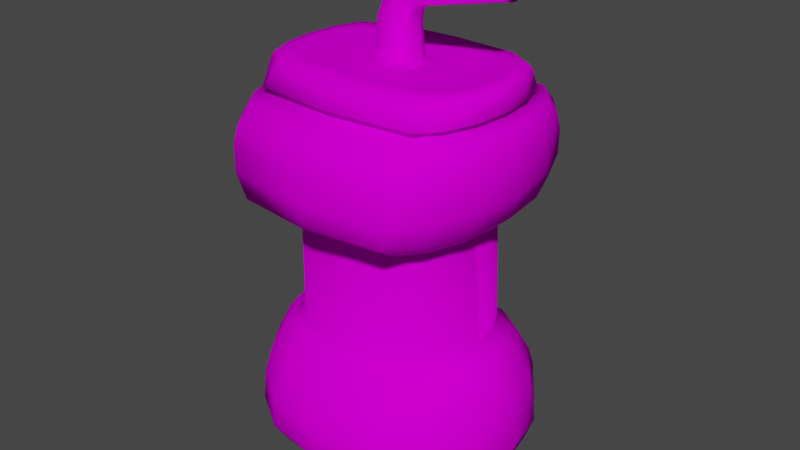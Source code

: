 # Source: Kelp.blend  (saved by Blender 2.90.8; exported with 4.5.12 LTS)
import bpy
from mathutils import Matrix  # noqa: F401  (used for matrix-valued properties, if any)

bpy.ops.wm.read_factory_settings(use_empty=True)
scene = bpy.context.scene
scene.name = 'Scene'

# ---- collections
col_collection = bpy.data.collections.new('Collection'); scene.collection.children.link(col_collection)

# ---- images (referenced by path relative to the original .blend; pixels are not part of the script)
import os
ASSET_DIR = os.environ.get("B2B_ASSET_DIR", "")  # directory of the original .blend (textures are referenced by path, not embedded)
HERE = os.path.dirname(os.path.abspath(__file__))  # packed textures are extracted next to this script under _unpacked/

def load_image(name, relpath, width, height, colorspace="sRGB"):
    """Load a texture the original file referenced (path relative to the .blend, or extracted next to this script)."""
    p = next((c for c in (os.path.join(HERE, relpath), os.path.join(ASSET_DIR, relpath)) if relpath and os.path.exists(c)), "")
    if p:
        img = bpy.data.images.load(p, check_existing=True)
        img.name = name
    else:  # same state as the original file: an image datablock whose file is absent (Cycles renders it pink)
        img = bpy.data.images.new(name, width, height)
        img.source = "FILE"
        img.filepath = "//" + (relpath or name)
    img.colorspace_settings.name = colorspace
    return img
img_knipsel_png_001 = load_image('Knipsel.PNG.001', 'Knipsel.PNG', 1024, 1024, 'sRGB')
img_stain_jpg = load_image('stain.jpg', 'stain.jpg', 1024, 1024, 'sRGB')
img_normal_png = load_image('normal.png', 'normal.png', 1024, 1024, 'sRGB')

# ---- materials (node trees are filled in below, after node groups)
mat_kelpshake = bpy.data.materials.new('Kelpshake')
mat_kelpshake.use_transparent_shadow = False

# ---- material node trees
mat_kelpshake.use_nodes = True; mat_kelpshake.node_tree.nodes.clear()
_N = mat_kelpshake.node_tree.nodes; _L = mat_kelpshake.node_tree.links
n0 = _N.new('ShaderNodeBsdfPrincipled'); n0.name = 'Principled BSDF'; n0.location = (171, 300)
n0.distribution = 'GGX'
n0.subsurface_method = 'BURLEY'
n0.inputs[2].default_value = 0.3073
n0.inputs[3].default_value = 1.45
n0.inputs[13].default_value = 0.0
n0.inputs[27].default_value = (0.0, 0.0, 0.0, 1.0)
n0.inputs[28].default_value = 1.0
n1 = _N.new('ShaderNodeOutputMaterial'); n1.name = 'Material Output'; n1.location = (461, 300)
n2 = _N.new('ShaderNodeTexImage'); n2.name = 'Image Texture'; n2.location = (-280, 275)
n2.image = img_knipsel_png_001
n3 = _N.new('ShaderNodeNormalMap'); n3.name = 'Normal Map'; n3.location = (-279, -68)
n3.inputs[0].default_value = 0.1
n4 = _N.new('ShaderNodeTexImage'); n4.name = 'Image Texture.001'; n4.location = (-702, -119)
n4.image = img_stain_jpg
n5 = _N.new('ShaderNodeBump'); n5.name = 'Bump'; n5.location = (-49, 42)
n5.inputs[0].default_value = 0.1933
n5.inputs[1].default_value = 0.4
n5.inputs[2].default_value = 1.0
n6 = _N.new('ShaderNodeTexImage'); n6.name = 'Image Texture.002'; n6.location = (-562, 118)
n6.image = img_normal_png
_L.new(n0.outputs[0], n1.inputs[0])
_L.new(n2.outputs[0], n0.inputs[0])
_L.new(n4.outputs[0], n3.inputs[1])
_L.new(n3.outputs[0], n5.inputs[4])
_L.new(n5.outputs[0], n0.inputs[5])
_L.new(n6.outputs[0], n5.inputs[3])
n1.is_active_output = True

# ---- world
world_world = bpy.data.worlds.new('World'); scene.world = world_world
world_world.use_nodes = True; world_world.node_tree.nodes.clear()
_N = world_world.node_tree.nodes; _L = world_world.node_tree.links
n0 = _N.new('ShaderNodeOutputWorld'); n0.name = 'World Output'; n0.location = (300, 300)
n1 = _N.new('ShaderNodeBackground'); n1.name = 'Background'; n1.location = (10, 300)
n1.inputs[0].default_value = (0.05088, 0.05088, 0.05088, 1.0)
_L.new(n1.outputs[0], n0.inputs[0])
n0.is_active_output = True
world_world.color = (0.05088, 0.05088, 0.05088)
world_world.use_sun_shadow = False
world_world.sun_shadow_jitter_overblur = 0.0

# ---- meshes
me_circle_003 = bpy.data.meshes.new('Circle.003')
me_circle_003.from_pydata([(5.193, 0.5786, 0.6729), (5.308, 2.049e-08, 0.6729), (5.193, -0.5786, 0.6729), (4.865, -1.069, 0.6729), (4.374, -1.397, 0.6729), (4.143, -0.7049, 0.01737), (4.391, -0.5395, 0.01737), (4.556, -0.292, 0.01737), (4.614, 1.232e-08, 0.01737), (4.556, 0.292, 0.01737), (4.391, 0.5395, 0.01737), (4.143, 0.7049, 0.01737), (4.335, -1.046, 0.1957), (4.703, -0.8006, 0.1957), (4.948, -0.4333, 0.1957), (5.034, 1.133e-08, 0.1957), (4.948, 0.4333, 0.1957), (4.703, 0.8006, 0.1957), (4.335, 1.046, 0.1957), (4.336, -1.397, 1.03), (4.827, -1.069, 1.03), (5.155, -0.5785, 1.03), (5.27, -3.046e-08, 1.03), (5.155, 0.5785, 1.03), (4.374, 1.397, 0.6729), (4.865, 1.069, 0.6729), (4.4, -1.216, 0.4098), (4.827, -0.9307, 0.4098), (5.113, -0.5037, 0.4098), (5.213, 1.393e-08, 0.4098), (5.113, 0.5037, 0.4098), (4.827, 0.9307, 0.4098), (4.4, 1.216, 0.4098), (4.336, 1.397, 1.03), (4.827, 1.069, 1.03), (4.347, -1.285, 1.278), (4.81, -0.9838, 1.278), (5.12, -0.5324, 1.278), (5.229, -6.07e-08, 1.278), (5.12, 0.5324, 1.278), (4.347, 1.285, 1.278), (4.81, 0.9838, 1.278), (4.348, -1.088, 1.571), (4.742, -0.8323, 1.571), (5.005, -0.4505, 1.571), (5.098, -5.521e-08, 1.571), (5.005, 0.4505, 1.571), (4.348, 1.088, 1.571), (4.742, 0.8323, 1.571), (4.373, -0.9036, 1.702), (4.705, -0.6916, 1.702), (4.926, -0.3743, 1.702), (5.004, -5.497e-08, 1.702), (4.926, 0.3743, 1.702), (4.373, 0.9036, 1.702), (4.705, 0.6916, 1.702), (4.216, -0.3104, -0.04127), (4.305, -0.2375, -0.04127), (4.365, -0.1286, -0.04127), (4.385, 1.27e-08, -0.04127), (4.365, 0.1286, -0.04127), (4.305, 0.2375, -0.04127), (4.216, 0.3104, -0.04127), (4.19, -0.05302, -0.08957), (4.253, 0.02342, -0.08957), (4.261, 0.07747, -0.08957), (4.253, 0.1315, -0.08957), (4.228, 0.1773, -0.08957), (4.745, -0.322, 1.85), (4.792, -6.691e-08, 1.85), (4.411, 0.7774, 1.85), (4.611, 0.595, 1.85), (4.411, -0.7774, 3.149), (4.558, -0.595, 3.149), (4.656, -0.322, 3.149), (4.69, -6.691e-08, 3.149), (4.656, 0.322, 3.149), (4.411, 0.7774, 3.149), (4.558, 0.595, 3.149), (4.471, -1.075, 3.243), (4.692, -0.8225, 3.243), (4.839, -0.4451, 3.243), (4.891, -7.877e-08, 3.243), (4.839, 0.4451, 3.243), (4.471, 1.075, 3.243), (4.692, 0.8225, 3.243), (4.595, -1.375, 3.442), (4.866, -1.052, 3.442), (5.047, -0.5694, 3.442), (5.11, -7.847e-08, 3.442), (5.047, 0.5694, 3.442), (4.595, 1.375, 3.442), (4.866, 1.052, 3.442), (4.676, -1.427, 3.735), (4.952, -1.092, 3.735), (5.137, -0.5912, 3.735), (5.202, -6.144e-08, 3.735), (5.137, 0.5912, 3.735), (4.676, 1.427, 3.735), (4.952, 1.092, 3.735), (4.703, -1.405, 4.032), (4.969, -1.075, 4.032), (5.146, -0.5819, 4.032), (5.208, -7.945e-08, 4.032), (5.146, 0.5819, 4.032), (4.703, 1.405, 4.032), (4.969, 1.075, 4.032), (4.686, -1.365, 4.207), (4.944, -1.045, 4.207), (5.117, -0.5655, 4.207), (5.177, -7.73e-08, 4.207), (5.117, 0.5655, 4.207), (4.686, 1.365, 4.207), (4.944, 1.045, 4.207), (4.662, -1.002, 4.542), (4.852, -0.7665, 4.542), (4.978, -0.4148, 4.542), (5.022, -5.416e-08, 4.542), (4.978, 0.4148, 4.542), (4.662, 1.002, 4.542), (4.852, 0.7665, 4.542), (4.526, 0.9017, 4.76), (4.841, 0.6902, 4.76), (4.955, 0.3735, 4.76), (4.995, -8.174e-08, 4.76), (4.955, -0.3735, 4.76), (4.841, -0.6902, 4.76), (4.526, -0.9017, 4.76), (4.45, 0.6073, 4.809), (4.71, 0.4648, 4.809), (4.786, 0.2515, 4.809), (4.813, -5.394e-08, 4.809), (4.786, -0.2515, 4.809), (4.71, -0.4648, 4.809), (4.45, -0.6073, 4.809), (4.486, -0.8531, 4.816), (4.486, 0.8531, 4.816), (4.811, 0.6529, 4.816), (4.918, 0.3534, 4.816), (4.956, -7.315e-08, 4.816), (4.918, -0.3534, 4.816), (4.811, -0.6529, 4.816), (4.673, 1.183, 4.413), (4.673, -1.183, 4.413), (4.897, -0.9057, 4.413), (5.046, -0.4902, 4.413), (5.099, -6.573e-08, 4.413), (5.046, 0.4902, 4.413), (4.897, 0.9057, 4.413), (4.699, -6.691e-08, 3.033), (4.664, 0.322, 3.033), (4.562, 0.595, 3.033), (4.411, 0.7774, 3.033), (4.411, -0.7774, 3.033), (4.562, -0.595, 3.033), (4.664, -0.322, 3.033), (4.411, -0.7774, 1.85), (4.742, 0.322, 1.85), (4.609, -0.595, 1.85), (4.65, -0.7226, 4.503), (4.878, -0.2993, 4.503), (4.878, 0.2993, 4.503), (4.65, 0.7226, 4.503), (4.787, -0.553, 4.503), (4.91, -4.655e-08, 4.503), (4.787, 0.553, 4.503), (3.977, 0.2407, 4.809), (4.006, 0.184, 4.809), (4.011, 0.09958, 4.809), (4.012, -3.45e-08, 4.809), (4.011, -0.09958, 4.809), (4.006, -0.184, 4.809), (3.977, -0.2407, 4.809), (3.895, 0.1609, 4.755), (3.925, 0.07184, 4.751), (3.928, -3.098e-08, 4.751), (3.927, -0.06779, 4.751), (3.908, -0.136, 4.755), (3.685, -0.17, 4.932), (3.474, -0.1283, 4.935), (3.457, -0.06379, 4.932), (3.455, 0.0003001, 4.932), (3.459, 0.06822, 4.932), (4.374, -0.1803, 4.763), (4.389, -4.725e-08, 4.763), (4.374, 0.1803, 4.763), (4.333, 0.3332, 4.763), (4.184, 0.4355, 4.763), (4.184, -0.4355, 4.763), (4.333, -0.3332, 4.763), (3.685, 0.763, 0.01737), (2.178, 0.5786, 0.6729), (2.063, 2.049e-08, 0.6729), (2.178, -0.5786, 0.6729), (2.506, -1.069, 0.6729), (2.996, -1.397, 0.6729), (3.685, -1.512, 0.6729), (3.685, 1.512, 0.6729), (3.685, -0.763, 0.01737), (3.227, -0.7049, 0.01737), (2.98, -0.5395, 0.01737), (2.814, -0.292, 0.01737), (2.756, 1.232e-08, 0.01737), (2.814, 0.292, 0.01737), (2.98, 0.5395, 0.01737), (3.227, 0.7049, 0.01737), (3.685, 1.132, 0.1957), (3.685, -1.132, 0.1957), (3.035, -1.046, 0.1957), (2.668, -0.8006, 0.1957), (2.423, -0.4333, 0.1957), (2.336, 1.133e-08, 0.1957), (2.423, 0.4333, 0.1957), (2.668, 0.8006, 0.1957), (3.035, 1.046, 0.1957), (3.034, -1.397, 1.03), (3.685, 1.316, 0.4098), (2.544, -1.069, 1.03), (2.216, -0.5785, 1.03), (2.101, -3.046e-08, 1.03), (2.216, 0.5785, 1.03), (2.996, 1.397, 0.6729), (2.506, 1.069, 0.6729), (3.685, -1.316, 0.4098), (2.97, -1.216, 0.4098), (2.543, -0.9307, 0.4098), (2.258, -0.5037, 0.4098), (2.158, 1.393e-08, 0.4098), (2.258, 0.5037, 0.4098), (2.543, 0.9307, 0.4098), (2.97, 1.216, 0.4098), (3.685, -1.512, 1.03), (3.685, 1.512, 1.03), (3.034, 1.397, 1.03), (2.544, 1.069, 1.03), (3.023, -1.285, 1.278), (2.56, -0.9838, 1.278), (2.251, -0.5324, 1.278), (2.142, -6.07e-08, 1.278), (2.251, 0.5324, 1.278), (3.685, -1.391, 1.278), (3.685, 1.391, 1.278), (3.023, 1.285, 1.278), (2.56, 0.9838, 1.278), (3.022, -1.088, 1.571), (2.628, -0.8323, 1.571), (2.365, -0.4505, 1.571), (2.273, -5.521e-08, 1.571), (2.365, 0.4505, 1.571), (3.685, -1.177, 1.571), (3.685, 1.177, 1.571), (3.022, 1.088, 1.571), (2.628, 0.8323, 1.571), (2.997, -0.9036, 1.702), (2.666, -0.6916, 1.702), (2.444, -0.3743, 1.702), (2.366, -5.497e-08, 1.702), (2.444, 0.3743, 1.702), (3.685, -0.978, 1.702), (3.685, 0.978, 1.702), (2.997, 0.9036, 1.702), (2.666, 0.6916, 1.702), (3.685, 0.3359, -0.04127), (3.685, -0.3359, -0.04127), (3.154, -0.3104, -0.04127), (3.065, -0.2375, -0.04127), (3.006, -0.1286, -0.04127), (2.985, 1.27e-08, -0.04127), (3.006, 0.1286, -0.04127), (3.065, 0.2375, -0.04127), (3.154, 0.3104, -0.04127), (3.685, 0.2187, -0.08957), (3.685, -0.06377, -0.08957), (3.18, -0.05302, -0.08957), (3.118, 0.02342, -0.08957), (3.109, 0.07747, -0.08957), (3.118, 0.1315, -0.08957), (3.143, 0.1773, -0.08957), (2.626, -0.322, 1.85), (2.579, -6.691e-08, 1.85), (3.685, -0.8414, 1.85), (3.685, 0.8414, 1.85), (2.96, 0.7774, 1.85), (2.759, 0.595, 1.85), (2.96, -0.7774, 3.149), (2.813, -0.595, 3.149), (2.715, -0.322, 3.149), (2.68, -6.691e-08, 3.149), (2.715, 0.322, 3.149), (3.685, -0.8414, 3.149), (3.685, 0.8414, 3.149), (2.96, 0.7774, 3.149), (2.813, 0.595, 3.149), (2.9, -1.075, 3.243), (2.679, -0.8225, 3.243), (2.531, -0.4451, 3.243), (2.479, -7.877e-08, 3.243), (2.531, 0.4451, 3.243), (3.685, -1.163, 3.243), (3.685, 1.163, 3.243), (2.9, 1.075, 3.243), (2.679, 0.8225, 3.243), (2.776, -1.375, 3.442), (2.505, -1.052, 3.442), (2.324, -0.5694, 3.442), (2.26, -7.847e-08, 3.442), (2.324, 0.5694, 3.442), (3.685, -1.488, 3.442), (3.685, 1.488, 3.442), (2.776, 1.375, 3.442), (2.505, 1.052, 3.442), (2.694, -1.427, 3.735), (2.418, -1.092, 3.735), (2.234, -0.5912, 3.735), (2.169, -6.144e-08, 3.735), (2.234, 0.5912, 3.735), (3.685, -1.545, 3.735), (3.685, 1.545, 3.735), (2.694, 1.427, 3.735), (2.418, 1.092, 3.735), (2.667, -1.405, 4.032), (2.402, -1.075, 4.032), (2.225, -0.5819, 4.032), (2.162, -7.945e-08, 4.032), (2.225, 0.5819, 4.032), (3.685, -1.521, 4.032), (3.685, 1.521, 4.032), (2.667, 1.405, 4.032), (2.402, 1.075, 4.032), (2.685, -1.365, 4.207), (2.426, -1.045, 4.207), (2.254, -0.5655, 4.207), (2.193, -7.73e-08, 4.207), (2.254, 0.5655, 4.207), (3.685, -1.478, 4.207), (3.685, 1.478, 4.207), (2.685, 1.365, 4.207), (2.426, 1.045, 4.207), (2.708, -1.002, 4.542), (2.519, -0.7665, 4.542), (2.392, -0.4148, 4.542), (2.348, -5.416e-08, 4.542), (2.392, 0.4148, 4.542), (3.685, -1.084, 4.542), (3.685, 1.084, 4.542), (2.708, 1.002, 4.542), (2.519, 0.7665, 4.542), (3.685, 0.9602, 4.744), (2.845, 0.9017, 4.76), (2.53, 0.6902, 4.76), (2.416, 0.3735, 4.76), (2.376, -8.174e-08, 4.76), (2.416, -0.3735, 4.76), (2.53, -0.6902, 4.76), (2.845, -0.9017, 4.76), (3.685, -0.9602, 4.744), (3.685, 0.6691, 4.809), (2.92, 0.6073, 4.809), (2.661, 0.4648, 4.809), (2.584, 0.2515, 4.809), (2.557, -5.394e-08, 4.809), (2.584, -0.2515, 4.809), (2.661, -0.4648, 4.809), (2.92, -0.6073, 4.809), (3.685, -0.6691, 4.809), (3.685, -0.9211, 4.807), (3.685, 0.9211, 4.807), (2.885, -0.8531, 4.816), (2.885, 0.8531, 4.816), (2.56, 0.6529, 4.816), (2.452, 0.3534, 4.816), (2.414, -7.315e-08, 4.816), (2.452, -0.3534, 4.816), (2.56, -0.6529, 4.816), (2.697, 1.183, 4.413), (3.685, 1.281, 4.413), (3.685, -1.281, 4.413), (2.697, -1.183, 4.413), (2.474, -0.9057, 4.413), (2.324, -0.4902, 4.413), (2.272, -6.573e-08, 4.413), (2.324, 0.4902, 4.413), (2.474, 0.9057, 4.413), (2.671, -6.691e-08, 3.033), (2.707, 0.322, 3.033), (2.808, 0.595, 3.033), (2.96, 0.7774, 3.033), (2.96, -0.7774, 3.033), (2.808, -0.595, 3.033), (2.707, -0.322, 3.033), (3.685, 0.8414, 3.033), (3.685, -0.8414, 3.033), (2.96, -0.7774, 1.85), (2.629, 0.322, 1.85), (2.761, -0.595, 1.85), (3.685, 0.7821, 4.503), (2.72, -0.7226, 4.503), (2.493, -0.2993, 4.503), (2.493, 0.2993, 4.503), (2.72, 0.7226, 4.503), (3.685, -0.7821, 4.503), (2.584, -0.553, 4.503), (2.461, -4.655e-08, 4.503), (2.584, 0.553, 4.503), (3.685, 0.2804, 4.809), (3.394, 0.2407, 4.809), (3.364, 0.184, 4.809), (3.36, 0.09958, 4.809), (3.358, -3.45e-08, 4.809), (3.36, -0.09958, 4.809), (3.364, -0.184, 4.809), (3.394, -0.2407, 4.809), (3.685, -0.2804, 4.809), (3.685, 0.1883, 4.751), (3.475, 0.1609, 4.755), (3.445, 0.07184, 4.751), (3.442, -3.098e-08, 4.751), (3.443, -0.06779, 4.751), (3.462, -0.136, 4.755), (3.685, -0.1801, 4.751), (3.487, 0.1525, 4.935), (3.685, 0.1783, 4.932), (3.896, -0.1283, 4.935), (3.914, -0.06379, 4.932), (3.915, 0.0003001, 4.932), (3.912, 0.06822, 4.932), (3.884, 0.1525, 4.935), (2.996, -0.1803, 4.763), (2.982, -4.725e-08, 4.763), (2.996, 0.1803, 4.763), (3.038, 0.3332, 4.763), (3.186, 0.4355, 4.763), (3.685, 0.4877, 4.763), (3.685, -0.4877, 4.763), (3.186, -0.4355, 4.763), (3.038, -0.3332, 4.763), (3.689, -0.1578, 5.201), (3.494, -0.1233, 5.233), (3.476, -0.06367, 5.232), (3.474, -0.004081, 5.231), (3.475, 0.05915, 5.23), (3.5, 0.1381, 5.229), (3.681, 0.1662, 5.199), (3.883, -0.1146, 5.176), (3.897, -0.05424, 5.17), (3.897, 0.005387, 5.169), (3.892, 0.0685, 5.169), (3.865, 0.1463, 5.176), (3.729, -0.1067, 5.476), (3.581, -0.05062, 5.598), (3.564, 0.009311, 5.596), (3.561, 0.06798, 5.586), (3.56, 0.1298, 5.572), (3.579, 0.205, 5.543), (3.716, 0.2117, 5.417), (3.878, -0.08546, 5.345), (3.886, -0.02847, 5.321), (3.885, 0.03003, 5.309), (3.88, 0.09236, 5.3), (3.859, 0.1722, 5.305), (3.902, -0.08286, 5.6), (3.847, -0.03156, 5.785), (3.836, 0.02905, 5.795), (3.833, 0.08849, 5.792), (3.831, 0.1512, 5.784), (3.838, 0.2278, 5.753), (3.887, 0.2398, 5.574), (3.959, -0.05646, 5.41), (3.958, 0.00205, 5.389), (3.956, 0.06136, 5.383), (3.952, 0.1245, 5.381), (3.944, 0.2044, 5.4), (4.934, -0.01444, 5.757), (4.904, 0.03495, 5.886), (4.903, 0.07993, 5.889), (4.903, 0.1232, 5.883), (4.905, 0.1686, 5.873), (4.91, 0.2227, 5.846), (4.938, 0.2199, 5.717), (4.965, -0.007269, 5.62), (4.968, 0.03415, 5.601), (4.969, 0.07718, 5.593), (4.97, 0.1232, 5.587), (4.966, 0.1829, 5.596)], [], [(28, 29, 1, 2), (5, 6, 13, 12), (6, 7, 14, 13), (7, 8, 15, 14), (8, 9, 16, 15), (9, 10, 17, 16), (10, 11, 18, 17), (11, 190, 206, 18), (198, 5, 12, 207), (26, 27, 3, 4), (18, 206, 216, 32), (207, 12, 26, 223), (12, 13, 27, 26), (13, 14, 28, 27), (14, 15, 29, 28), (15, 16, 30, 29), (16, 17, 31, 30), (17, 18, 32, 31), (31, 32, 24, 25), (29, 30, 0, 1), (27, 28, 2, 3), (223, 26, 4, 196), (32, 216, 197, 24), (30, 31, 25, 0), (24, 197, 232, 33), (196, 4, 19, 231), (3, 2, 21, 20), (1, 0, 23, 22), (25, 24, 33, 34), (4, 3, 20, 19), (2, 1, 22, 21), (0, 25, 34, 23), (231, 19, 35, 240), (20, 21, 37, 36), (22, 23, 39, 38), (34, 33, 40, 41), (19, 20, 36, 35), (21, 22, 38, 37), (23, 34, 41, 39), (33, 232, 241, 40), (41, 40, 47, 48), (35, 36, 43, 42), (37, 38, 45, 44), (39, 41, 48, 46), (40, 241, 250, 47), (240, 35, 42, 249), (36, 37, 44, 43), (38, 39, 46, 45), (42, 43, 50, 49), (44, 45, 52, 51), (46, 48, 55, 53), (47, 250, 259, 54), (249, 42, 49, 258), (43, 44, 51, 50), (45, 46, 53, 52), (48, 47, 54, 55), (8, 7, 58, 59), (6, 5, 56, 57), (11, 10, 61, 62), (9, 8, 59, 60), (7, 6, 57, 58), (5, 198, 263, 56), (190, 11, 62, 262), (10, 9, 60, 61), (61, 60, 66, 67), (59, 58, 64, 65), (57, 56, 63), (62, 61, 67), (60, 59, 65, 66), (58, 57, 63, 64), (56, 263, 272, 63), (262, 62, 67, 271), (63, 272, 271, 67, 66, 65, 64), (54, 259, 281, 70), (258, 49, 156, 280), (50, 51, 68, 158), (52, 53, 157, 69), (55, 54, 70, 71), (49, 50, 158, 156), (51, 52, 69, 68), (53, 55, 71, 157), (149, 150, 76, 75), (151, 152, 77, 78), (153, 154, 73, 72), (155, 149, 75, 74), (150, 151, 78, 76), (152, 390, 290, 77), (391, 153, 72, 289), (154, 155, 74, 73), (72, 73, 80, 79), (74, 75, 82, 81), (76, 78, 85, 83), (77, 290, 299, 84), (289, 72, 79, 298), (73, 74, 81, 80), (75, 76, 83, 82), (78, 77, 84, 85), (83, 85, 92, 90), (84, 299, 308, 91), (298, 79, 86, 307), (80, 81, 88, 87), (82, 83, 90, 89), (85, 84, 91, 92), (79, 80, 87, 86), (81, 82, 89, 88), (307, 86, 93, 316), (87, 88, 95, 94), (89, 90, 97, 96), (92, 91, 98, 99), (86, 87, 94, 93), (88, 89, 96, 95), (90, 92, 99, 97), (91, 308, 317, 98), (99, 98, 105, 106), (93, 94, 101, 100), (95, 96, 103, 102), (97, 99, 106, 104), (98, 317, 326, 105), (316, 93, 100, 325), (94, 95, 102, 101), (96, 97, 104, 103), (100, 101, 108, 107), (102, 103, 110, 109), (104, 106, 113, 111), (105, 326, 335, 112), (325, 100, 107, 334), (101, 102, 109, 108), (103, 104, 111, 110), (106, 105, 112, 113), (162, 395, 344, 119), (400, 159, 114, 343), (163, 160, 116, 115), (164, 161, 118, 117), (165, 162, 119, 120), (159, 163, 115, 114), (160, 164, 117, 116), (161, 165, 120, 118), (119, 344, 347, 121), (343, 114, 127, 355), (114, 115, 126, 127), (115, 116, 125, 126), (116, 117, 124, 125), (117, 118, 123, 124), (118, 120, 122, 123), (120, 119, 121, 122), (141, 140, 132, 133), (139, 138, 130, 131), (137, 136, 128, 129), (135, 141, 133, 134), (140, 139, 131, 132), (138, 137, 129, 130), (136, 366, 356, 128), (365, 135, 134, 364), (183, 184, 169, 170), (126, 125, 140, 141), (124, 123, 138, 139), (122, 121, 136, 137), (127, 126, 141, 135), (125, 124, 139, 140), (123, 122, 137, 138), (121, 347, 366, 136), (355, 127, 135, 365), (111, 113, 148, 147), (109, 110, 146, 145), (107, 108, 144, 143), (113, 112, 142, 148), (110, 111, 147, 146), (108, 109, 145, 144), (334, 107, 143, 376), (112, 335, 375, 142), (158, 68, 155, 154), (280, 156, 153, 391), (70, 281, 390, 152), (157, 71, 151, 150), (68, 69, 149, 155), (156, 158, 154, 153), (71, 70, 152, 151), (69, 157, 150, 149), (147, 148, 165, 161), (145, 146, 164, 160), (143, 144, 163, 159), (148, 142, 162, 165), (146, 147, 161, 164), (144, 145, 160, 163), (376, 143, 159, 400), (142, 375, 395, 162), (185, 186, 167, 168), (187, 432, 404, 166), (433, 188, 172, 412), (189, 183, 170, 171), (184, 185, 168, 169), (186, 187, 166, 167), (188, 189, 171, 172), (167, 166, 173), (172, 171, 177), (170, 169, 175, 176), (168, 167, 173, 174), (412, 172, 177, 419), (171, 170, 176, 177), (166, 404, 413, 173), (169, 168, 174, 175), (419, 177, 422, 178), (417, 418, 179, 180), (175, 174, 425, 424), (173, 413, 421, 426), (416, 417, 180, 181), (418, 419, 178, 179), (134, 133, 189, 188), (129, 128, 187, 186), (131, 130, 185, 184), (133, 132, 183, 189), (364, 134, 188, 433), (128, 356, 432, 187), (130, 129, 186, 185), (132, 131, 184, 183), (226, 193, 192, 227), (199, 208, 209, 200), (200, 209, 210, 201), (201, 210, 211, 202), (202, 211, 212, 203), (203, 212, 213, 204), (204, 213, 214, 205), (205, 214, 206, 190), (198, 207, 208, 199), (224, 195, 194, 225), (214, 230, 216, 206), (207, 223, 224, 208), (208, 224, 225, 209), (209, 225, 226, 210), (210, 226, 227, 211), (211, 227, 228, 212), (212, 228, 229, 213), (213, 229, 230, 214), (229, 222, 221, 230), (227, 192, 191, 228), (225, 194, 193, 226), (223, 196, 195, 224), (230, 221, 197, 216), (228, 191, 222, 229), (221, 233, 232, 197), (196, 231, 215, 195), (194, 217, 218, 193), (192, 219, 220, 191), (222, 234, 233, 221), (195, 215, 217, 194), (193, 218, 219, 192), (191, 220, 234, 222), (231, 240, 235, 215), (217, 236, 237, 218), (219, 238, 239, 220), (234, 243, 242, 233), (215, 235, 236, 217), (218, 237, 238, 219), (220, 239, 243, 234), (233, 242, 241, 232), (243, 252, 251, 242), (235, 244, 245, 236), (237, 246, 247, 238), (239, 248, 252, 243), (242, 251, 250, 241), (240, 249, 244, 235), (236, 245, 246, 237), (238, 247, 248, 239), (244, 253, 254, 245), (246, 255, 256, 247), (248, 257, 261, 252), (251, 260, 259, 250), (249, 258, 253, 244), (245, 254, 255, 246), (247, 256, 257, 248), (252, 261, 260, 251), (202, 267, 266, 201), (200, 265, 264, 199), (205, 270, 269, 204), (203, 268, 267, 202), (201, 266, 265, 200), (199, 264, 263, 198), (190, 262, 270, 205), (204, 269, 268, 203), (269, 277, 276, 268), (267, 275, 274, 266), (265, 273, 264), (270, 277, 269), (268, 276, 275, 267), (266, 274, 273, 265), (264, 273, 272, 263), (262, 271, 277, 270), (273, 274, 275, 276, 277, 271, 272), (260, 282, 281, 259), (258, 280, 392, 253), (254, 394, 278, 255), (256, 279, 393, 257), (261, 283, 282, 260), (253, 392, 394, 254), (255, 278, 279, 256), (257, 393, 283, 261), (383, 287, 288, 384), (385, 292, 291, 386), (387, 284, 285, 388), (389, 286, 287, 383), (384, 288, 292, 385), (386, 291, 290, 390), (391, 289, 284, 387), (388, 285, 286, 389), (284, 293, 294, 285), (286, 295, 296, 287), (288, 297, 301, 292), (291, 300, 299, 290), (289, 298, 293, 284), (285, 294, 295, 286), (287, 296, 297, 288), (292, 301, 300, 291), (297, 306, 310, 301), (300, 309, 308, 299), (298, 307, 302, 293), (294, 303, 304, 295), (296, 305, 306, 297), (301, 310, 309, 300), (293, 302, 303, 294), (295, 304, 305, 296), (307, 316, 311, 302), (303, 312, 313, 304), (305, 314, 315, 306), (310, 319, 318, 309), (302, 311, 312, 303), (304, 313, 314, 305), (306, 315, 319, 310), (309, 318, 317, 308), (319, 328, 327, 318), (311, 320, 321, 312), (313, 322, 323, 314), (315, 324, 328, 319), (318, 327, 326, 317), (316, 325, 320, 311), (312, 321, 322, 313), (314, 323, 324, 315), (320, 329, 330, 321), (322, 331, 332, 323), (324, 333, 337, 328), (327, 336, 335, 326), (325, 334, 329, 320), (321, 330, 331, 322), (323, 332, 333, 324), (328, 337, 336, 327), (399, 345, 344, 395), (400, 343, 338, 396), (401, 339, 340, 397), (402, 341, 342, 398), (403, 346, 345, 399), (396, 338, 339, 401), (397, 340, 341, 402), (398, 342, 346, 403), (345, 348, 347, 344), (343, 355, 354, 338), (338, 354, 353, 339), (339, 353, 352, 340), (340, 352, 351, 341), (341, 351, 350, 342), (342, 350, 349, 346), (346, 349, 348, 345), (373, 362, 361, 372), (371, 360, 359, 370), (369, 358, 357, 368), (367, 363, 362, 373), (372, 361, 360, 371), (370, 359, 358, 369), (368, 357, 356, 366), (365, 364, 363, 367), (427, 409, 408, 428), (353, 373, 372, 352), (351, 371, 370, 350), (349, 369, 368, 348), (354, 367, 373, 353), (352, 372, 371, 351), (350, 370, 369, 349), (348, 368, 366, 347), (355, 365, 367, 354), (333, 381, 382, 337), (331, 379, 380, 332), (329, 377, 378, 330), (337, 382, 374, 336), (332, 380, 381, 333), (330, 378, 379, 331), (334, 376, 377, 329), (336, 374, 375, 335), (394, 388, 389, 278), (280, 391, 387, 392), (282, 386, 390, 281), (393, 384, 385, 283), (278, 389, 383, 279), (392, 387, 388, 394), (283, 385, 386, 282), (279, 383, 384, 393), (381, 398, 403, 382), (379, 397, 402, 380), (377, 396, 401, 378), (382, 403, 399, 374), (380, 402, 398, 381), (378, 401, 397, 379), (376, 400, 396, 377), (374, 399, 395, 375), (429, 407, 406, 430), (431, 405, 404, 432), (433, 412, 411, 434), (435, 410, 409, 427), (428, 408, 407, 429), (430, 406, 405, 431), (434, 411, 410, 435), (406, 414, 405), (411, 418, 410), (409, 417, 416, 408), (407, 415, 414, 406), (412, 419, 418, 411), (410, 418, 417, 409), (405, 414, 413, 404), (408, 416, 415, 407), (415, 416, 181, 182), (177, 176, 423, 422), (414, 415, 182, 420), (413, 414, 420, 421), (176, 175, 424, 423), (174, 173, 426, 425), (363, 434, 435, 362), (358, 430, 431, 357), (360, 428, 429, 359), (362, 435, 427, 361), (364, 433, 434, 363), (357, 431, 432, 356), (359, 429, 430, 358), (361, 427, 428, 360), (422, 423, 444, 443), (178, 422, 443, 436), (426, 421, 442, 447), (421, 420, 441, 442), (424, 425, 446, 445), (182, 181, 439, 440), (423, 424, 445, 444), (180, 179, 437, 438), (420, 182, 440, 441), (179, 178, 436, 437), (425, 426, 447, 446), (181, 180, 438, 439), (444, 445, 457, 456), (438, 437, 449, 450), (441, 440, 452, 453), (437, 436, 448, 449), (446, 447, 459, 458), (439, 438, 450, 451), (443, 444, 456, 455), (436, 443, 455, 448), (442, 441, 453, 454), (445, 446, 458, 457), (447, 442, 454, 459), (440, 439, 451, 452), (452, 451, 463, 464), (456, 457, 469, 468), (450, 449, 461, 462), (453, 452, 464, 465), (449, 448, 460, 461), (458, 459, 471, 470), (451, 450, 462, 463), (455, 456, 468, 467), (448, 455, 467, 460), (454, 453, 465, 466), (457, 458, 470, 469), (459, 454, 466, 471), (466, 465, 477, 478), (469, 470, 482, 481), (471, 466, 478, 483), (464, 463, 475, 476), (468, 469, 481, 480), (462, 461, 473, 474), (465, 464, 476, 477), (461, 460, 472, 473), (470, 471, 483, 482), (463, 462, 474, 475), (467, 468, 480, 479), (460, 467, 479, 472), (483, 478, 477, 476, 475, 474, 473, 472, 479, 480, 481, 482)])
me_circle_003.polygons.foreach_set('use_smooth', [True] * 479)
_uv = me_circle_003.uv_layers.new(name='UVMap')
_uv.uv.foreach_set('vector', [0.4568, 0.2621, 0.4666, 0.2711, 0.4597, 0.2759, 0.4472, 0.264, 0.4759, 0.2442, 0.4746, 0.25, 0.4617, 0.2511, 0.4635, 0.2422, 0.4746, 0.25, 0.4766, 0.2557, 0.4648, 0.2598, 0.4617, 0.2511, 0.4766, 0.2557, 0.4816, 0.2604, 0.4725, 0.2668, 0.4648, 0.2598, 0.4816, 0.2604, 0.4888, 0.2636, 0.4834, 0.2717, 0.4725, 0.2668, 0.4888, 0.2636, 0.4973, 0.2646, 0.4963, 0.2734, 0.4834, 0.2717, 0.4973, 0.2646, 0.5058, 0.2634, 0.5093, 0.2717, 0.4963, 0.2734, 0.5058, 0.2634, 0.5163, 0.2577, 0.5253, 0.2635, 0.5093, 0.2717, 0.4839, 0.2368, 0.4759, 0.2442, 0.4635, 0.2422, 0.4749, 0.231, 0.4552, 0.2402, 0.4529, 0.2513, 0.4426, 0.2498, 0.4462, 0.2357, 0.5093, 0.2717, 0.5253, 0.2635, 0.5321, 0.2678, 0.5128, 0.2772, 0.4749, 0.231, 0.4635, 0.2422, 0.4552, 0.2402, 0.4681, 0.2267, 0.4635, 0.2422, 0.4617, 0.2511, 0.4529, 0.2513, 0.4552, 0.2402, 0.4617, 0.2511, 0.4648, 0.2598, 0.4568, 0.2621, 0.4529, 0.2513, 0.4648, 0.2598, 0.4725, 0.2668, 0.4666, 0.2711, 0.4568, 0.2621, 0.4725, 0.2668, 0.4834, 0.2717, 0.4803, 0.2772, 0.4666, 0.2711, 0.4834, 0.2717, 0.4963, 0.2734, 0.4965, 0.2793, 0.4803, 0.2772, 0.4963, 0.2734, 0.5093, 0.2717, 0.5128, 0.2772, 0.4965, 0.2793, 0.4965, 0.2793, 0.5128, 0.2772, 0.5199, 0.283, 0.4992, 0.2862, 0.4666, 0.2711, 0.4803, 0.2772, 0.478, 0.2838, 0.4597, 0.2759, 0.4529, 0.2513, 0.4568, 0.2621, 0.4472, 0.264, 0.4426, 0.2498, 0.4681, 0.2267, 0.4552, 0.2402, 0.4462, 0.2357, 0.4596, 0.2213, 0.5128, 0.2772, 0.5321, 0.2678, 0.5405, 0.2732, 0.5199, 0.283, 0.4803, 0.2772, 0.4965, 0.2793, 0.4992, 0.2862, 0.478, 0.2838, 0.5199, 0.283, 0.5405, 0.2732, 0.5508, 0.2799, 0.5274, 0.2917, 0.4596, 0.2213, 0.4462, 0.2357, 0.433, 0.231, 0.4493, 0.2146, 0.4426, 0.2498, 0.4472, 0.264, 0.4324, 0.2678, 0.4272, 0.249, 0.4597, 0.2759, 0.478, 0.2838, 0.4731, 0.294, 0.4483, 0.2841, 0.4992, 0.2862, 0.5199, 0.283, 0.5274, 0.2917, 0.5011, 0.2965, 0.4462, 0.2357, 0.4426, 0.2498, 0.4272, 0.249, 0.433, 0.231, 0.4472, 0.264, 0.4597, 0.2759, 0.4483, 0.2841, 0.4324, 0.2678, 0.478, 0.2838, 0.4992, 0.2862, 0.5011, 0.2965, 0.4731, 0.294, 0.4493, 0.2146, 0.433, 0.231, 0.419, 0.2292, 0.4387, 0.2078, 0.4272, 0.249, 0.4324, 0.2678, 0.42, 0.2725, 0.4131, 0.2508, 0.4483, 0.2841, 0.4731, 0.294, 0.4668, 0.3026, 0.4388, 0.2908, 0.5011, 0.2965, 0.5274, 0.2917, 0.5309, 0.3011, 0.4993, 0.3061, 0.433, 0.231, 0.4272, 0.249, 0.4131, 0.2508, 0.419, 0.2292, 0.4324, 0.2678, 0.4483, 0.2841, 0.4388, 0.2908, 0.42, 0.2725, 0.4731, 0.294, 0.5011, 0.2965, 0.4993, 0.3061, 0.4668, 0.3026, 0.5274, 0.2917, 0.5508, 0.2799, 0.5614, 0.2867, 0.5309, 0.3011, 0.4993, 0.3061, 0.5309, 0.3011, 0.5355, 0.3181, 0.4958, 0.3233, 0.419, 0.2292, 0.4131, 0.2508, 0.388, 0.254, 0.3936, 0.2269, 0.42, 0.2725, 0.4388, 0.2908, 0.4226, 0.3023, 0.3983, 0.2806, 0.4668, 0.3026, 0.4993, 0.3061, 0.4958, 0.3233, 0.456, 0.3176, 0.5309, 0.3011, 0.5614, 0.2867, 0.5808, 0.2991, 0.5355, 0.3181, 0.4387, 0.2078, 0.419, 0.2292, 0.3936, 0.2269, 0.4193, 0.1953, 0.4131, 0.2508, 0.42, 0.2725, 0.3983, 0.2806, 0.388, 0.254, 0.4388, 0.2908, 0.4668, 0.3026, 0.456, 0.3176, 0.4226, 0.3023, 0.3936, 0.2269, 0.388, 0.254, 0.3706, 0.2605, 0.3709, 0.2292, 0.3983, 0.2806, 0.4226, 0.3023, 0.4119, 0.31, 0.3854, 0.288, 0.456, 0.3176, 0.4958, 0.3233, 0.4871, 0.3353, 0.4457, 0.3267, 0.5355, 0.3181, 0.5808, 0.2991, 0.5986, 0.3106, 0.5332, 0.3336, 0.4193, 0.1953, 0.3936, 0.2269, 0.3709, 0.2292, 0.4016, 0.1839, 0.388, 0.254, 0.3983, 0.2806, 0.3854, 0.288, 0.3706, 0.2605, 0.4226, 0.3023, 0.456, 0.3176, 0.4457, 0.3267, 0.4119, 0.31, 0.4958, 0.3233, 0.5355, 0.3181, 0.5332, 0.3336, 0.4871, 0.3353, 0.4816, 0.2604, 0.4766, 0.2557, 0.484, 0.2551, 0.4862, 0.2571, 0.4746, 0.25, 0.4759, 0.2442, 0.483, 0.2505, 0.4828, 0.2528, 0.5058, 0.2634, 0.4973, 0.2646, 0.4928, 0.2592, 0.4961, 0.2589, 0.4888, 0.2636, 0.4816, 0.2604, 0.4862, 0.2571, 0.4893, 0.2585, 0.4766, 0.2557, 0.4746, 0.25, 0.4828, 0.2528, 0.484, 0.2551, 0.4759, 0.2442, 0.4839, 0.2368, 0.4929, 0.2427, 0.483, 0.2505, 0.5163, 0.2577, 0.5058, 0.2634, 0.4961, 0.2589, 0.5072, 0.2518, 0.4973, 0.2646, 0.4888, 0.2636, 0.4893, 0.2585, 0.4928, 0.2592, 0.4928, 0.2592, 0.4893, 0.2585, 0.4917, 0.2568, 0.4931, 0.2571, 0.4862, 0.2571, 0.484, 0.2551, 0.4895, 0.2554, 0.4904, 0.2563, 0.4828, 0.2528, 0.483, 0.2505, 0.4891, 0.2536, 0.4961, 0.2589, 0.4928, 0.2592, 0.4931, 0.2571, 0.4893, 0.2585, 0.4862, 0.2571, 0.4904, 0.2563, 0.4917, 0.2568, 0.484, 0.2551, 0.4828, 0.2528, 0.4891, 0.2536, 0.4895, 0.2554, 0.483, 0.2505, 0.4929, 0.2427, 0.4987, 0.2464, 0.4891, 0.2536, 0.5072, 0.2518, 0.4961, 0.2589, 0.4931, 0.2571, 0.5046, 0.2502, 0.4891, 0.2536, 0.4987, 0.2464, 0.5046, 0.2502, 0.4931, 0.2571, 0.4917, 0.2568, 0.4904, 0.2563, 0.4895, 0.2554, 0.5332, 0.3336, 0.5986, 0.3106, 0.6181, 0.3231, 0.5278, 0.3519, 0.4016, 0.1839, 0.3709, 0.2292, 0.344, 0.2339, 0.382, 0.1714, 0.3706, 0.2605, 0.3854, 0.288, 0.3535, 0.2974, 0.3439, 0.2641, 0.4119, 0.31, 0.4457, 0.3267, 0.4335, 0.349, 0.3835, 0.3302, 0.4871, 0.3353, 0.5332, 0.3336, 0.5278, 0.3519, 0.4829, 0.3534, 0.3709, 0.2292, 0.3706, 0.2605, 0.3439, 0.2641, 0.344, 0.2339, 0.3854, 0.288, 0.4119, 0.31, 0.3835, 0.3302, 0.3535, 0.2974, 0.4457, 0.3267, 0.4871, 0.3353, 0.4829, 0.3534, 0.4335, 0.349, 0.7359, 0.2121, 0.719, 0.2208, 0.7155, 0.2171, 0.73, 0.2084, 0.7043, 0.2249, 0.6926, 0.2254, 0.693, 0.222, 0.7028, 0.2213, 0.7471, 0.1738, 0.7523, 0.1855, 0.7443, 0.1858, 0.74, 0.1768, 0.7488, 0.1994, 0.7359, 0.2121, 0.73, 0.2084, 0.7416, 0.1973, 0.719, 0.2208, 0.7043, 0.2249, 0.7028, 0.2213, 0.7155, 0.2171, 0.6926, 0.2254, 0.6641, 0.2181, 0.6667, 0.2148, 0.693, 0.222, 0.7056, 0.1529, 0.7471, 0.1738, 0.74, 0.1768, 0.7023, 0.1588, 0.7523, 0.1855, 0.7488, 0.1994, 0.7416, 0.1973, 0.7443, 0.1858, 0.4619, 0.2431, 0.4646, 0.2486, 0.4541, 0.2482, 0.4516, 0.2402, 0.4712, 0.2546, 0.481, 0.2599, 0.4763, 0.2651, 0.4624, 0.2572, 0.4923, 0.2635, 0.503, 0.2646, 0.5083, 0.2707, 0.4928, 0.2699, 0.5114, 0.2636, 0.527, 0.2492, 0.5374, 0.2535, 0.5199, 0.2685, 0.4738, 0.2272, 0.4619, 0.2431, 0.4516, 0.2402, 0.4634, 0.2229, 0.4646, 0.2486, 0.4712, 0.2546, 0.4624, 0.2572, 0.4541, 0.2482, 0.481, 0.2599, 0.4923, 0.2635, 0.4928, 0.2699, 0.4763, 0.2651, 0.503, 0.2646, 0.5114, 0.2636, 0.5199, 0.2685, 0.5083, 0.2707, 0.4928, 0.2699, 0.5083, 0.2707, 0.5141, 0.2786, 0.4931, 0.2789, 0.5199, 0.2685, 0.5374, 0.2535, 0.5496, 0.2585, 0.5282, 0.2753, 0.4634, 0.2229, 0.4516, 0.2402, 0.4389, 0.2384, 0.4512, 0.2179, 0.4541, 0.2482, 0.4624, 0.2572, 0.4503, 0.2611, 0.441, 0.2484, 0.4763, 0.2651, 0.4928, 0.2699, 0.4931, 0.2789, 0.4694, 0.2726, 0.5083, 0.2707, 0.5199, 0.2685, 0.5282, 0.2753, 0.5141, 0.2786, 0.4516, 0.2402, 0.4541, 0.2482, 0.441, 0.2484, 0.4389, 0.2384, 0.4624, 0.2572, 0.4763, 0.2651, 0.4694, 0.2726, 0.4503, 0.2611, 0.4512, 0.2179, 0.4389, 0.2384, 0.4275, 0.239, 0.4403, 0.2133, 0.441, 0.2484, 0.4503, 0.2611, 0.4384, 0.2667, 0.4287, 0.2509, 0.4694, 0.2726, 0.4931, 0.2789, 0.4912, 0.2886, 0.4609, 0.282, 0.5141, 0.2786, 0.5282, 0.2753, 0.5327, 0.2824, 0.5164, 0.2871, 0.4389, 0.2384, 0.441, 0.2484, 0.4287, 0.2509, 0.4275, 0.239, 0.4503, 0.2611, 0.4694, 0.2726, 0.4609, 0.282, 0.4384, 0.2667, 0.4931, 0.2789, 0.5141, 0.2786, 0.5164, 0.2871, 0.4912, 0.2886, 0.5282, 0.2753, 0.5496, 0.2585, 0.5606, 0.263, 0.5327, 0.2824, 0.5164, 0.2871, 0.5327, 0.2824, 0.5381, 0.2903, 0.5197, 0.2968, 0.4275, 0.239, 0.4287, 0.2509, 0.4144, 0.2534, 0.4147, 0.2393, 0.4384, 0.2667, 0.4609, 0.282, 0.4512, 0.2927, 0.4237, 0.2735, 0.4912, 0.2886, 0.5164, 0.2871, 0.5197, 0.2968, 0.4891, 0.3004, 0.5327, 0.2824, 0.5606, 0.263, 0.5731, 0.2682, 0.5381, 0.2903, 0.4403, 0.2133, 0.4275, 0.239, 0.4147, 0.2393, 0.4277, 0.2081, 0.4287, 0.2509, 0.4384, 0.2667, 0.4237, 0.2735, 0.4144, 0.2534, 0.4609, 0.282, 0.4912, 0.2886, 0.4891, 0.3004, 0.4512, 0.2927, 0.4147, 0.2393, 0.4144, 0.2534, 0.4039, 0.2547, 0.4056, 0.2388, 0.4237, 0.2735, 0.4512, 0.2927, 0.4441, 0.3006, 0.4127, 0.2782, 0.4891, 0.3004, 0.5197, 0.2968, 0.5229, 0.3038, 0.4879, 0.3092, 0.5381, 0.2903, 0.5731, 0.2682, 0.5815, 0.2716, 0.5429, 0.2955, 0.4277, 0.2081, 0.4147, 0.2393, 0.4056, 0.2388, 0.4194, 0.2047, 0.4144, 0.2534, 0.4237, 0.2735, 0.4127, 0.2782, 0.4039, 0.2547, 0.4512, 0.2927, 0.4891, 0.3004, 0.4879, 0.3092, 0.4441, 0.3006, 0.5197, 0.2968, 0.5381, 0.2903, 0.5429, 0.2955, 0.5229, 0.3038, 0.7705, 0.06551, 0.8399, 0.0283, 0.8498, 0.04771, 0.7967, 0.06833, 0.9127, 0.1704, 0.8241, 0.1701, 0.8421, 0.1569, 0.9027, 0.1509, 0.8012, 0.1586, 0.7814, 0.144, 0.7962, 0.1437, 0.8225, 0.1548, 0.7666, 0.125, 0.7608, 0.1038, 0.7728, 0.0979, 0.7771, 0.1225, 0.7631, 0.08409, 0.7705, 0.06551, 0.7967, 0.06833, 0.7832, 0.07816, 0.8241, 0.1701, 0.8012, 0.1586, 0.8225, 0.1548, 0.8421, 0.1569, 0.7814, 0.144, 0.7666, 0.125, 0.7771, 0.1225, 0.7962, 0.1437, 0.7608, 0.1038, 0.7631, 0.08409, 0.7832, 0.07816, 0.7728, 0.0979, 0.7967, 0.06833, 0.8498, 0.04771, 0.8553, 0.05847, 0.8095, 0.07466, 0.9027, 0.1509, 0.8421, 0.1569, 0.8463, 0.1466, 0.8972, 0.1402, 0.8421, 0.1569, 0.8225, 0.1548, 0.8244, 0.1439, 0.8463, 0.1466, 0.8225, 0.1548, 0.7962, 0.1437, 0.8077, 0.1341, 0.8244, 0.1439, 0.7962, 0.1437, 0.7771, 0.1225, 0.795, 0.1183, 0.8077, 0.1341, 0.7771, 0.1225, 0.7728, 0.0979, 0.7905, 0.1006, 0.795, 0.1183, 0.7728, 0.0979, 0.7832, 0.07816, 0.7947, 0.08594, 0.7905, 0.1006, 0.7832, 0.07816, 0.7967, 0.06833, 0.8095, 0.07466, 0.7947, 0.08594, 0.8257, 0.141, 0.811, 0.1317, 0.8165, 0.1252, 0.8264, 0.1323, 0.7996, 0.1172, 0.7953, 0.1011, 0.8057, 0.104, 0.8089, 0.1151, 0.7984, 0.08765, 0.8134, 0.0768, 0.8197, 0.08563, 0.8069, 0.0942, 0.8474, 0.1433, 0.8257, 0.141, 0.8264, 0.1323, 0.8443, 0.1337, 0.811, 0.1317, 0.7996, 0.1172, 0.8089, 0.1151, 0.8165, 0.1252, 0.7953, 0.1011, 0.7984, 0.08765, 0.8069, 0.0942, 0.8057, 0.104, 0.8134, 0.0768, 0.8569, 0.06154, 0.8623, 0.07202, 0.8197, 0.08563, 0.8956, 0.1371, 0.8474, 0.1433, 0.8443, 0.1337, 0.8903, 0.1266, 0.8397, 0.116, 0.835, 0.109, 0.8571, 0.1038, 0.8593, 0.1077, 0.8244, 0.1439, 0.8077, 0.1341, 0.811, 0.1317, 0.8257, 0.141, 0.795, 0.1183, 0.7905, 0.1006, 0.7953, 0.1011, 0.7996, 0.1172, 0.7947, 0.08594, 0.8095, 0.07466, 0.8134, 0.0768, 0.7984, 0.08765, 0.8463, 0.1466, 0.8244, 0.1439, 0.8257, 0.141, 0.8474, 0.1433, 0.8077, 0.1341, 0.795, 0.1183, 0.7996, 0.1172, 0.811, 0.1317, 0.7905, 0.1006, 0.7947, 0.08594, 0.7984, 0.08765, 0.7953, 0.1011, 0.8095, 0.07466, 0.8553, 0.05847, 0.8569, 0.06154, 0.8134, 0.0768, 0.8972, 0.1402, 0.8463, 0.1466, 0.8474, 0.1433, 0.8956, 0.1371, 0.4879, 0.3092, 0.5229, 0.3038, 0.5233, 0.3164, 0.4825, 0.3234, 0.4127, 0.2782, 0.4441, 0.3006, 0.4331, 0.3128, 0.3965, 0.2879, 0.4056, 0.2388, 0.4039, 0.2547, 0.3871, 0.2601, 0.389, 0.2413, 0.5229, 0.3038, 0.5429, 0.2955, 0.5472, 0.3066, 0.5233, 0.3164, 0.4441, 0.3006, 0.4879, 0.3092, 0.4825, 0.3234, 0.4331, 0.3128, 0.4039, 0.2547, 0.4127, 0.2782, 0.3965, 0.2879, 0.3871, 0.2601, 0.4194, 0.2047, 0.4056, 0.2388, 0.389, 0.2413, 0.4023, 0.1976, 0.5429, 0.2955, 0.5815, 0.2716, 0.5987, 0.2786, 0.5472, 0.3066, 0.6448, 0.3742, 0.6816, 0.3751, 0.6718, 0.5571, 0.6366, 0.556, 0.524, 0.3727, 0.6122, 0.3738, 0.6079, 0.5557, 0.5198, 0.5545, 0.6907, 0.2714, 0.6296, 0.2638, 0.6641, 0.2181, 0.6926, 0.2254, 0.7302, 0.2691, 0.7094, 0.2709, 0.7043, 0.2249, 0.719, 0.2208, 0.6816, 0.3751, 0.721, 0.377, 0.7109, 0.5592, 0.6718, 0.5571, 0.6122, 0.3738, 0.6448, 0.3742, 0.6366, 0.556, 0.6079, 0.5557, 0.7094, 0.2709, 0.6907, 0.2714, 0.6926, 0.2254, 0.7043, 0.2249, 0.7523, 0.2663, 0.7302, 0.2691, 0.719, 0.2208, 0.7359, 0.2121, 0.4825, 0.3234, 0.5233, 0.3164, 0.5028, 0.3454, 0.4593, 0.34, 0.3965, 0.2879, 0.4331, 0.3128, 0.4199, 0.3274, 0.3853, 0.3095, 0.389, 0.2413, 0.3871, 0.2601, 0.3582, 0.2858, 0.3465, 0.2627, 0.5233, 0.3164, 0.5472, 0.3066, 0.5385, 0.3419, 0.5028, 0.3454, 0.4331, 0.3128, 0.4825, 0.3234, 0.4593, 0.34, 0.4199, 0.3274, 0.3871, 0.2601, 0.3965, 0.2879, 0.3853, 0.3095, 0.3582, 0.2858, 0.4023, 0.1976, 0.389, 0.2413, 0.3465, 0.2627, 0.3477, 0.1748, 0.5472, 0.3066, 0.5987, 0.2786, 0.6535, 0.3011, 0.5385, 0.3419, 0.8323, 0.1015, 0.8318, 0.09485, 0.854, 0.09642, 0.8553, 0.09985, 0.8384, 0.08882, 0.8662, 0.07962, 0.8705, 0.08799, 0.8546, 0.09376, 0.8864, 0.119, 0.8561, 0.1234, 0.8643, 0.1127, 0.8821, 0.1106, 0.8454, 0.1214, 0.8397, 0.116, 0.8593, 0.1077, 0.8614, 0.1109, 0.835, 0.109, 0.8323, 0.1015, 0.8553, 0.09985, 0.8571, 0.1038, 0.8318, 0.09485, 0.8384, 0.08882, 0.8546, 0.09376, 0.854, 0.09642, 0.8561, 0.1234, 0.8454, 0.1214, 0.8614, 0.1109, 0.8643, 0.1127, 0.854, 0.09642, 0.8546, 0.09376, 0.8616, 0.09599, 0.8643, 0.1127, 0.8614, 0.1109, 0.8666, 0.1073, 0.8593, 0.1077, 0.8571, 0.1038, 0.8629, 0.1025, 0.8643, 0.105, 0.8553, 0.09985, 0.854, 0.09642, 0.8616, 0.09599, 0.8617, 0.09971, 0.8821, 0.1106, 0.8643, 0.1127, 0.8666, 0.1073, 0.8798, 0.1061, 0.8614, 0.1109, 0.8593, 0.1077, 0.8643, 0.105, 0.8666, 0.1073, 0.8546, 0.09376, 0.8705, 0.08799, 0.8727, 0.09223, 0.8616, 0.09599, 0.8571, 0.1038, 0.8553, 0.09985, 0.8617, 0.09971, 0.8629, 0.1025, 0.2506, 0.9305, 0.234, 0.9203, 0.2461, 0.9114, 0.2618, 0.921, 0.1103, 0.8048, 0.117, 0.8041, 0.1207, 0.8162, 0.1144, 0.8168, 0.0777, 0.8275, 0.08471, 0.8268, 0.08707, 0.8391, 0.08044, 0.8398, 0.1328, 0.8548, 0.1421, 0.8421, 0.1578, 0.8477, 0.1491, 0.8598, 0.1039, 0.8059, 0.1103, 0.8048, 0.1144, 0.8168, 0.1083, 0.8179, 0.268, 0.9397, 0.2506, 0.9305, 0.2618, 0.921, 0.2783, 0.9298, 0.8443, 0.1337, 0.8264, 0.1323, 0.8454, 0.1214, 0.8561, 0.1234, 0.8069, 0.0942, 0.8197, 0.08563, 0.8384, 0.08882, 0.8318, 0.09485, 0.8089, 0.1151, 0.8057, 0.104, 0.8323, 0.1015, 0.835, 0.109, 0.8264, 0.1323, 0.8165, 0.1252, 0.8397, 0.116, 0.8454, 0.1214, 0.8903, 0.1266, 0.8443, 0.1337, 0.8561, 0.1234, 0.8864, 0.119, 0.8197, 0.08563, 0.8623, 0.07202, 0.8662, 0.07962, 0.8384, 0.08882, 0.8057, 0.104, 0.8069, 0.0942, 0.8318, 0.09485, 0.8323, 0.1015, 0.8165, 0.1252, 0.8089, 0.1151, 0.835, 0.109, 0.8397, 0.116, 0.5199, 0.2173, 0.5222, 0.2107, 0.5404, 0.2186, 0.5336, 0.2234, 0.4944, 0.2311, 0.4909, 0.2228, 0.5039, 0.2211, 0.5029, 0.2299, 0.5029, 0.2299, 0.5039, 0.2211, 0.5168, 0.2228, 0.5113, 0.2309, 0.5113, 0.2309, 0.5168, 0.2228, 0.5277, 0.2277, 0.5186, 0.2341, 0.5186, 0.2341, 0.5277, 0.2277, 0.5353, 0.2347, 0.5236, 0.2388, 0.5236, 0.2388, 0.5353, 0.2347, 0.5385, 0.2434, 0.5256, 0.2445, 0.5256, 0.2445, 0.5385, 0.2434, 0.5367, 0.2523, 0.5242, 0.2503, 0.5242, 0.2503, 0.5367, 0.2523, 0.5253, 0.2635, 0.5163, 0.2577, 0.4839, 0.2368, 0.4749, 0.231, 0.4909, 0.2228, 0.4944, 0.2311, 0.4874, 0.2173, 0.4803, 0.2115, 0.501, 0.2083, 0.5037, 0.2152, 0.5367, 0.2523, 0.545, 0.2543, 0.5321, 0.2678, 0.5253, 0.2635, 0.4749, 0.231, 0.4681, 0.2267, 0.4874, 0.2173, 0.4909, 0.2228, 0.4909, 0.2228, 0.4874, 0.2173, 0.5037, 0.2152, 0.5039, 0.2211, 0.5039, 0.2211, 0.5037, 0.2152, 0.5199, 0.2173, 0.5168, 0.2228, 0.5168, 0.2228, 0.5199, 0.2173, 0.5336, 0.2234, 0.5277, 0.2277, 0.5277, 0.2277, 0.5336, 0.2234, 0.5433, 0.2324, 0.5353, 0.2347, 0.5353, 0.2347, 0.5433, 0.2324, 0.5473, 0.2432, 0.5385, 0.2434, 0.5385, 0.2434, 0.5473, 0.2432, 0.545, 0.2543, 0.5367, 0.2523, 0.5473, 0.2432, 0.5576, 0.2447, 0.554, 0.2588, 0.545, 0.2543, 0.5336, 0.2234, 0.5404, 0.2186, 0.553, 0.2305, 0.5433, 0.2324, 0.5037, 0.2152, 0.501, 0.2083, 0.5222, 0.2107, 0.5199, 0.2173, 0.4681, 0.2267, 0.4596, 0.2213, 0.4803, 0.2115, 0.4874, 0.2173, 0.545, 0.2543, 0.554, 0.2588, 0.5405, 0.2732, 0.5321, 0.2678, 0.5433, 0.2324, 0.553, 0.2305, 0.5576, 0.2447, 0.5473, 0.2432, 0.554, 0.2588, 0.5672, 0.2635, 0.5508, 0.2799, 0.5405, 0.2732, 0.4596, 0.2213, 0.4493, 0.2146, 0.4727, 0.2028, 0.4803, 0.2115, 0.501, 0.2083, 0.499, 0.198, 0.5271, 0.2005, 0.5222, 0.2107, 0.5404, 0.2186, 0.5519, 0.2104, 0.5678, 0.2267, 0.553, 0.2305, 0.5576, 0.2447, 0.5729, 0.2455, 0.5672, 0.2635, 0.554, 0.2588, 0.4803, 0.2115, 0.4727, 0.2028, 0.499, 0.198, 0.501, 0.2083, 0.5222, 0.2107, 0.5271, 0.2005, 0.5519, 0.2104, 0.5404, 0.2186, 0.553, 0.2305, 0.5678, 0.2267, 0.5729, 0.2455, 0.5576, 0.2447, 0.4493, 0.2146, 0.4387, 0.2078, 0.4693, 0.1934, 0.4727, 0.2028, 0.499, 0.198, 0.5009, 0.1884, 0.5334, 0.1919, 0.5271, 0.2005, 0.5519, 0.2104, 0.5614, 0.2037, 0.5802, 0.222, 0.5678, 0.2267, 0.5729, 0.2455, 0.587, 0.2438, 0.5812, 0.2653, 0.5672, 0.2635, 0.4727, 0.2028, 0.4693, 0.1934, 0.5009, 0.1884, 0.499, 0.198, 0.5271, 0.2005, 0.5334, 0.1919, 0.5614, 0.2037, 0.5519, 0.2104, 0.5678, 0.2267, 0.5802, 0.222, 0.587, 0.2438, 0.5729, 0.2455, 0.5672, 0.2635, 0.5812, 0.2653, 0.5614, 0.2867, 0.5508, 0.2799, 0.587, 0.2438, 0.6122, 0.2405, 0.6065, 0.2676, 0.5812, 0.2653, 0.4693, 0.1934, 0.4647, 0.1764, 0.5045, 0.1712, 0.5009, 0.1884, 0.5334, 0.1919, 0.5442, 0.1768, 0.5776, 0.1922, 0.5614, 0.2037, 0.5802, 0.222, 0.6019, 0.2139, 0.6122, 0.2405, 0.587, 0.2438, 0.5812, 0.2653, 0.6065, 0.2676, 0.5808, 0.2991, 0.5614, 0.2867, 0.4387, 0.2078, 0.4193, 0.1953, 0.4647, 0.1764, 0.4693, 0.1934, 0.5009, 0.1884, 0.5045, 0.1712, 0.5442, 0.1768, 0.5334, 0.1919, 0.5614, 0.2037, 0.5776, 0.1922, 0.6019, 0.2139, 0.5802, 0.222, 0.4647, 0.1764, 0.467, 0.1609, 0.5131, 0.1592, 0.5045, 0.1712, 0.5442, 0.1768, 0.5545, 0.1678, 0.5884, 0.1845, 0.5776, 0.1922, 0.6019, 0.2139, 0.6148, 0.2065, 0.6296, 0.234, 0.6122, 0.2405, 0.6065, 0.2676, 0.6293, 0.2653, 0.5986, 0.3106, 0.5808, 0.2991, 0.4193, 0.1953, 0.4016, 0.1839, 0.467, 0.1609, 0.4647, 0.1764, 0.5045, 0.1712, 0.5131, 0.1592, 0.5545, 0.1678, 0.5442, 0.1768, 0.5776, 0.1922, 0.5884, 0.1845, 0.6148, 0.2065, 0.6019, 0.2139, 0.6122, 0.2405, 0.6296, 0.234, 0.6293, 0.2653, 0.6065, 0.2676, 0.5186, 0.2341, 0.5139, 0.2374, 0.5108, 0.236, 0.5113, 0.2309, 0.5029, 0.2299, 0.5074, 0.2353, 0.5041, 0.2356, 0.4944, 0.2311, 0.5242, 0.2503, 0.5171, 0.244, 0.5173, 0.2417, 0.5256, 0.2445, 0.5236, 0.2388, 0.5162, 0.2394, 0.5139, 0.2374, 0.5186, 0.2341, 0.5113, 0.2309, 0.5108, 0.236, 0.5074, 0.2353, 0.5029, 0.2299, 0.4944, 0.2311, 0.5041, 0.2356, 0.4929, 0.2427, 0.4839, 0.2368, 0.5163, 0.2577, 0.5072, 0.2518, 0.5171, 0.244, 0.5242, 0.2503, 0.5256, 0.2445, 0.5173, 0.2417, 0.5162, 0.2394, 0.5236, 0.2388, 0.5173, 0.2417, 0.5142, 0.242, 0.5138, 0.2411, 0.5162, 0.2394, 0.5139, 0.2374, 0.5129, 0.2403, 0.5116, 0.2397, 0.5108, 0.236, 0.5074, 0.2353, 0.5089, 0.2395, 0.5041, 0.2356, 0.5171, 0.244, 0.5142, 0.242, 0.5173, 0.2417, 0.5162, 0.2394, 0.5138, 0.2411, 0.5129, 0.2403, 0.5139, 0.2374, 0.5108, 0.236, 0.5116, 0.2397, 0.5089, 0.2395, 0.5074, 0.2353, 0.5041, 0.2356, 0.5089, 0.2395, 0.4987, 0.2464, 0.4929, 0.2427, 0.5072, 0.2518, 0.5046, 0.2502, 0.5142, 0.242, 0.5171, 0.244, 0.5089, 0.2395, 0.5116, 0.2397, 0.5129, 0.2403, 0.5138, 0.2411, 0.5142, 0.242, 0.5046, 0.2502, 0.4987, 0.2464, 0.6293, 0.2653, 0.6561, 0.2607, 0.6181, 0.3231, 0.5986, 0.3106, 0.4016, 0.1839, 0.382, 0.1714, 0.4724, 0.1426, 0.467, 0.1609, 0.5131, 0.1592, 0.5171, 0.141, 0.5668, 0.1458, 0.5545, 0.1678, 0.5884, 0.1845, 0.6168, 0.1644, 0.6471, 0.1972, 0.6148, 0.2065, 0.6296, 0.234, 0.6561, 0.2303, 0.6561, 0.2607, 0.6293, 0.2653, 0.467, 0.1609, 0.4724, 0.1426, 0.5171, 0.141, 0.5131, 0.1592, 0.5545, 0.1678, 0.5668, 0.1458, 0.6168, 0.1644, 0.5884, 0.1845, 0.6148, 0.2065, 0.6471, 0.1972, 0.6561, 0.2303, 0.6296, 0.234, 0.6272, 0.1778, 0.6339, 0.1785, 0.6337, 0.1896, 0.6279, 0.1902, 0.6324, 0.1995, 0.6371, 0.198, 0.6428, 0.2035, 0.639, 0.2058, 0.6537, 0.1495, 0.6558, 0.1544, 0.647, 0.1588, 0.642, 0.1558, 0.633, 0.1655, 0.639, 0.1673, 0.6339, 0.1785, 0.6272, 0.1778, 0.6279, 0.1902, 0.6337, 0.1896, 0.6371, 0.198, 0.6324, 0.1995, 0.639, 0.2058, 0.6428, 0.2035, 0.6667, 0.2148, 0.6641, 0.2181, 0.7056, 0.1529, 0.7023, 0.1588, 0.6558, 0.1544, 0.6537, 0.1495, 0.642, 0.1558, 0.647, 0.1588, 0.639, 0.1673, 0.633, 0.1655, 0.4892, 0.2128, 0.4808, 0.2079, 0.4924, 0.2058, 0.4975, 0.2119, 0.5083, 0.2133, 0.5078, 0.2068, 0.5245, 0.2116, 0.5198, 0.2169, 0.5298, 0.222, 0.5384, 0.2194, 0.5467, 0.2282, 0.5364, 0.2278, 0.539, 0.2333, 0.5492, 0.2361, 0.5374, 0.2535, 0.527, 0.2492, 0.4738, 0.2272, 0.4634, 0.2229, 0.4808, 0.2079, 0.4892, 0.2128, 0.4975, 0.2119, 0.4924, 0.2058, 0.5078, 0.2068, 0.5083, 0.2133, 0.5198, 0.2169, 0.5245, 0.2116, 0.5384, 0.2194, 0.5298, 0.222, 0.5364, 0.2278, 0.5467, 0.2282, 0.5492, 0.2361, 0.539, 0.2333, 0.5384, 0.2194, 0.5504, 0.2154, 0.5598, 0.228, 0.5467, 0.2282, 0.5492, 0.2361, 0.5618, 0.2379, 0.5496, 0.2585, 0.5374, 0.2535, 0.4634, 0.2229, 0.4512, 0.2179, 0.4727, 0.2012, 0.4808, 0.2079, 0.4924, 0.2058, 0.4867, 0.1979, 0.5076, 0.1978, 0.5078, 0.2068, 0.5245, 0.2116, 0.5313, 0.2041, 0.5504, 0.2154, 0.5384, 0.2194, 0.5467, 0.2282, 0.5598, 0.228, 0.5618, 0.2379, 0.5492, 0.2361, 0.4808, 0.2079, 0.4727, 0.2012, 0.4867, 0.1979, 0.4924, 0.2058, 0.5078, 0.2068, 0.5076, 0.1978, 0.5313, 0.2041, 0.5245, 0.2116, 0.4512, 0.2179, 0.4403, 0.2133, 0.4682, 0.1941, 0.4727, 0.2012, 0.4867, 0.1979, 0.4845, 0.1894, 0.5096, 0.1881, 0.5076, 0.1978, 0.5313, 0.2041, 0.5398, 0.1947, 0.5622, 0.2098, 0.5504, 0.2154, 0.5598, 0.228, 0.5719, 0.2255, 0.5732, 0.2374, 0.5618, 0.2379, 0.4727, 0.2012, 0.4682, 0.1941, 0.4845, 0.1894, 0.4867, 0.1979, 0.5076, 0.1978, 0.5096, 0.1881, 0.5398, 0.1947, 0.5313, 0.2041, 0.5504, 0.2154, 0.5622, 0.2098, 0.5719, 0.2255, 0.5598, 0.228, 0.5618, 0.2379, 0.5732, 0.2374, 0.5606, 0.263, 0.5496, 0.2585, 0.5719, 0.2255, 0.5861, 0.223, 0.586, 0.237, 0.5732, 0.2374, 0.4682, 0.1941, 0.4629, 0.1862, 0.4813, 0.1798, 0.4845, 0.1894, 0.5096, 0.1881, 0.5118, 0.1763, 0.5494, 0.184, 0.5398, 0.1947, 0.5622, 0.2098, 0.5767, 0.2031, 0.5861, 0.223, 0.5719, 0.2255, 0.5732, 0.2374, 0.586, 0.237, 0.5731, 0.2682, 0.5606, 0.263, 0.4403, 0.2133, 0.4277, 0.2081, 0.4629, 0.1862, 0.4682, 0.1941, 0.4845, 0.1894, 0.4813, 0.1798, 0.5118, 0.1763, 0.5096, 0.1881, 0.5398, 0.1947, 0.5494, 0.184, 0.5767, 0.2031, 0.5622, 0.2098, 0.4629, 0.1862, 0.4582, 0.181, 0.4782, 0.1729, 0.4813, 0.1798, 0.5118, 0.1763, 0.513, 0.1676, 0.5564, 0.1762, 0.5494, 0.184, 0.5767, 0.2031, 0.5876, 0.1984, 0.5966, 0.2217, 0.5861, 0.223, 0.586, 0.237, 0.595, 0.2374, 0.5815, 0.2716, 0.5731, 0.2682, 0.4277, 0.2081, 0.4194, 0.2047, 0.4582, 0.181, 0.4629, 0.1862, 0.4813, 0.1798, 0.4782, 0.1729, 0.513, 0.1676, 0.5118, 0.1763, 0.5494, 0.184, 0.5564, 0.1762, 0.5876, 0.1984, 0.5767, 0.2031, 0.5861, 0.223, 0.5966, 0.2217, 0.595, 0.2374, 0.586, 0.237, 0.9284, 0.02852, 0.9104, 0.04169, 0.8498, 0.04771, 0.8399, 0.0283, 0.9127, 0.1704, 0.9027, 0.1509, 0.9559, 0.1303, 0.9821, 0.1331, 0.9895, 0.1145, 0.9694, 0.1204, 0.9798, 0.1007, 0.9917, 0.09477, 0.986, 0.07359, 0.9754, 0.07605, 0.9563, 0.05493, 0.9711, 0.05454, 0.9513, 0.04003, 0.93, 0.04377, 0.9104, 0.04169, 0.9284, 0.02852, 0.9821, 0.1331, 0.9559, 0.1303, 0.9694, 0.1204, 0.9895, 0.1145, 0.9917, 0.09477, 0.9798, 0.1007, 0.9754, 0.07605, 0.986, 0.07359, 0.9711, 0.05454, 0.9563, 0.05493, 0.93, 0.04377, 0.9513, 0.04003, 0.9104, 0.04169, 0.9062, 0.05201, 0.8553, 0.05847, 0.8498, 0.04771, 0.9027, 0.1509, 0.8972, 0.1402, 0.9431, 0.1239, 0.9559, 0.1303, 0.9559, 0.1303, 0.9431, 0.1239, 0.9579, 0.1127, 0.9694, 0.1204, 0.9694, 0.1204, 0.9579, 0.1127, 0.9621, 0.09797, 0.9798, 0.1007, 0.9798, 0.1007, 0.9621, 0.09797, 0.9576, 0.08025, 0.9754, 0.07605, 0.9754, 0.07605, 0.9576, 0.08025, 0.9448, 0.06446, 0.9563, 0.05493, 0.9563, 0.05493, 0.9448, 0.06446, 0.9281, 0.05468, 0.93, 0.04377, 0.93, 0.04377, 0.9281, 0.05468, 0.9062, 0.05201, 0.9104, 0.04169, 0.9542, 0.1109, 0.9457, 0.1044, 0.9469, 0.09462, 0.9573, 0.09749, 0.9529, 0.08134, 0.9436, 0.08352, 0.936, 0.07344, 0.9415, 0.06685, 0.9268, 0.05759, 0.9261, 0.06628, 0.9082, 0.0649, 0.9051, 0.05532, 0.9392, 0.1218, 0.9329, 0.113, 0.9457, 0.1044, 0.9542, 0.1109, 0.9573, 0.09749, 0.9469, 0.09462, 0.9436, 0.08352, 0.9529, 0.08134, 0.9415, 0.06685, 0.936, 0.07344, 0.9261, 0.06628, 0.9268, 0.05759, 0.9051, 0.05532, 0.9082, 0.0649, 0.8623, 0.07202, 0.8569, 0.06154, 0.8956, 0.1371, 0.8903, 0.1266, 0.9329, 0.113, 0.9392, 0.1218, 0.9203, 0.09711, 0.8973, 0.09878, 0.8954, 0.09484, 0.9176, 0.08963, 0.9579, 0.1127, 0.9542, 0.1109, 0.9573, 0.09749, 0.9621, 0.09797, 0.9576, 0.08025, 0.9529, 0.08134, 0.9415, 0.06685, 0.9448, 0.06446, 0.9281, 0.05468, 0.9268, 0.05759, 0.9051, 0.05532, 0.9062, 0.05201, 0.9431, 0.1239, 0.9392, 0.1218, 0.9542, 0.1109, 0.9579, 0.1127, 0.9621, 0.09797, 0.9573, 0.09749, 0.9529, 0.08134, 0.9576, 0.08025, 0.9448, 0.06446, 0.9415, 0.06685, 0.9268, 0.05759, 0.9281, 0.05468, 0.9062, 0.05201, 0.9051, 0.05532, 0.8569, 0.06154, 0.8553, 0.05847, 0.8972, 0.1402, 0.8956, 0.1371, 0.9392, 0.1218, 0.9431, 0.1239, 0.5876, 0.1984, 0.6037, 0.1887, 0.6132, 0.2162, 0.5966, 0.2217, 0.513, 0.1676, 0.5184, 0.1535, 0.5674, 0.1641, 0.5564, 0.1762, 0.4582, 0.181, 0.454, 0.1699, 0.4778, 0.1603, 0.4782, 0.1729, 0.5966, 0.2217, 0.6132, 0.2162, 0.6115, 0.235, 0.595, 0.2374, 0.5564, 0.1762, 0.5674, 0.1641, 0.6037, 0.1887, 0.5876, 0.1984, 0.4782, 0.1729, 0.4778, 0.1603, 0.5184, 0.1535, 0.513, 0.1676, 0.4194, 0.2047, 0.4023, 0.1976, 0.454, 0.1699, 0.4582, 0.181, 0.595, 0.2374, 0.6115, 0.235, 0.5987, 0.2786, 0.5815, 0.2716, 0.4033, 0.371, 0.4029, 0.5529, 0.3677, 0.5531, 0.3664, 0.3709, 0.524, 0.3727, 0.5198, 0.5545, 0.4316, 0.5533, 0.4359, 0.3715, 0.5869, 0.2339, 0.639, 0.2058, 0.6641, 0.2181, 0.6296, 0.2638, 0.5672, 0.212, 0.6279, 0.1902, 0.6324, 0.1995, 0.5768, 0.2238, 0.3664, 0.3709, 0.3677, 0.5531, 0.3285, 0.5541, 0.327, 0.3718, 0.4359, 0.3715, 0.4316, 0.5533, 0.4029, 0.5529, 0.4033, 0.371, 0.5768, 0.2238, 0.6324, 0.1995, 0.639, 0.2058, 0.5869, 0.2339, 0.5582, 0.1993, 0.6272, 0.1778, 0.6279, 0.1902, 0.5672, 0.212, 0.6037, 0.1887, 0.6147, 0.1673, 0.6417, 0.1906, 0.6132, 0.2162, 0.5184, 0.1535, 0.5415, 0.1371, 0.5804, 0.1496, 0.5674, 0.1641, 0.454, 0.1699, 0.463, 0.1349, 0.4985, 0.1316, 0.4778, 0.1603, 0.6132, 0.2162, 0.6417, 0.1906, 0.6535, 0.2135, 0.6115, 0.235, 0.5674, 0.1641, 0.5804, 0.1496, 0.6147, 0.1673, 0.6037, 0.1887, 0.4778, 0.1603, 0.4985, 0.1316, 0.5415, 0.1371, 0.5184, 0.1535, 0.4023, 0.1976, 0.3477, 0.1748, 0.463, 0.1349, 0.454, 0.1699, 0.6115, 0.235, 0.6535, 0.2135, 0.6535, 0.3011, 0.5987, 0.2786, 0.9129, 0.08262, 0.8932, 0.09097, 0.8911, 0.08774, 0.9071, 0.0772, 0.8965, 0.07521, 0.8882, 0.0859, 0.8705, 0.08799, 0.8662, 0.07962, 0.8864, 0.119, 0.8821, 0.1106, 0.898, 0.1049, 0.9142, 0.1098, 0.9208, 0.1038, 0.8986, 0.1022, 0.8973, 0.09878, 0.9203, 0.09711, 0.9176, 0.08963, 0.8954, 0.09484, 0.8932, 0.09097, 0.9129, 0.08262, 0.9071, 0.0772, 0.8911, 0.08774, 0.8882, 0.0859, 0.8965, 0.07521, 0.9142, 0.1098, 0.898, 0.1049, 0.8986, 0.1022, 0.9208, 0.1038, 0.8911, 0.08774, 0.8848, 0.09056, 0.8882, 0.0859, 0.898, 0.1049, 0.8913, 0.1016, 0.8986, 0.1022, 0.8973, 0.09878, 0.8909, 0.09876, 0.8896, 0.09621, 0.8954, 0.09484, 0.8932, 0.09097, 0.8881, 0.09355, 0.8848, 0.09056, 0.8911, 0.08774, 0.8821, 0.1106, 0.8798, 0.1061, 0.8913, 0.1016, 0.898, 0.1049, 0.8986, 0.1022, 0.8913, 0.1016, 0.8909, 0.09876, 0.8973, 0.09878, 0.8882, 0.0859, 0.8848, 0.09056, 0.8727, 0.09223, 0.8705, 0.08799, 0.8954, 0.09484, 0.8896, 0.09621, 0.8881, 0.09355, 0.8932, 0.09097, 0.09701, 0.8071, 0.1039, 0.8059, 0.1083, 0.8179, 0.1018, 0.819, 0.0646, 0.8292, 0.07111, 0.8282, 0.0742, 0.8404, 0.06805, 0.8413, 0.08864, 0.809, 0.09701, 0.8071, 0.1018, 0.819, 0.09387, 0.8208, 0.1421, 0.8421, 0.1516, 0.8294, 0.1669, 0.8358, 0.1578, 0.8477, 0.07111, 0.8282, 0.0777, 0.8275, 0.08044, 0.8398, 0.0742, 0.8404, 0.08471, 0.8268, 0.09358, 0.8264, 0.09545, 0.8387, 0.08707, 0.8391, 0.9329, 0.113, 0.9142, 0.1098, 0.9208, 0.1038, 0.9457, 0.1044, 0.9261, 0.06628, 0.9071, 0.0772, 0.8965, 0.07521, 0.9082, 0.0649, 0.9436, 0.08352, 0.9176, 0.08963, 0.9129, 0.08262, 0.936, 0.07344, 0.9457, 0.1044, 0.9208, 0.1038, 0.9203, 0.09711, 0.9469, 0.09462, 0.8903, 0.1266, 0.8864, 0.119, 0.9142, 0.1098, 0.9329, 0.113, 0.9082, 0.0649, 0.8965, 0.07521, 0.8662, 0.07962, 0.8623, 0.07202, 0.936, 0.07344, 0.9129, 0.08262, 0.9071, 0.0772, 0.9261, 0.06628, 0.9469, 0.09462, 0.9203, 0.09711, 0.9176, 0.08963, 0.9436, 0.08352, 0.06805, 0.8413, 0.0742, 0.8404, 0.0787, 0.8564, 0.07298, 0.8575, 0.2618, 0.921, 0.2461, 0.9114, 0.2622, 0.8993, 0.2784, 0.9068, 0.1491, 0.8598, 0.1578, 0.8477, 0.1814, 0.8559, 0.171, 0.8662, 0.1578, 0.8477, 0.1669, 0.8358, 0.1921, 0.8458, 0.1814, 0.8559, 0.08044, 0.8398, 0.08707, 0.8391, 0.09067, 0.8552, 0.08451, 0.8558, 0.1018, 0.819, 0.1083, 0.8179, 0.116, 0.8377, 0.11, 0.8386, 0.0742, 0.8404, 0.08044, 0.8398, 0.08451, 0.8558, 0.0787, 0.8564, 0.1144, 0.8168, 0.1207, 0.8162, 0.1275, 0.836, 0.1217, 0.8367, 0.09387, 0.8208, 0.1018, 0.819, 0.11, 0.8386, 0.1024, 0.8401, 0.2783, 0.9298, 0.2618, 0.921, 0.2784, 0.9068, 0.2954, 0.9134, 0.08707, 0.8391, 0.09545, 0.8387, 0.09847, 0.855, 0.09067, 0.8552, 0.1083, 0.8179, 0.1144, 0.8168, 0.1217, 0.8367, 0.116, 0.8377, 0.0787, 0.8564, 0.08451, 0.8558, 0.08901, 0.8651, 0.08348, 0.8664, 0.1217, 0.8367, 0.1275, 0.836, 0.1296, 0.8619, 0.1238, 0.8626, 0.1024, 0.8401, 0.11, 0.8386, 0.1117, 0.863, 0.1038, 0.8625, 0.2954, 0.9134, 0.2784, 0.9068, 0.2927, 0.8904, 0.3119, 0.8901, 0.09067, 0.8552, 0.09847, 0.855, 0.1029, 0.8635, 0.09496, 0.8638, 0.116, 0.8377, 0.1217, 0.8367, 0.1238, 0.8626, 0.1179, 0.8629, 0.07298, 0.8575, 0.0787, 0.8564, 0.08348, 0.8664, 0.07832, 0.8686, 0.2784, 0.9068, 0.2622, 0.8993, 0.2732, 0.8905, 0.2927, 0.8904, 0.1814, 0.8559, 0.1921, 0.8458, 0.2164, 0.8606, 0.1992, 0.865, 0.08451, 0.8558, 0.09067, 0.8552, 0.09496, 0.8638, 0.08901, 0.8651, 0.171, 0.8662, 0.1814, 0.8559, 0.1992, 0.865, 0.1828, 0.87, 0.11, 0.8386, 0.116, 0.8377, 0.1179, 0.8629, 0.1117, 0.863, 0.117, 0.8636, 0.1231, 0.863, 0.1294, 0.8843, 0.1232, 0.8849, 0.09289, 0.8843, 0.09863, 0.8835, 0.1022, 0.889, 0.09647, 0.8898, 0.129, 0.8625, 0.135, 0.8628, 0.141, 0.8834, 0.1352, 0.8837, 0.1096, 0.8654, 0.117, 0.8636, 0.1232, 0.8849, 0.1155, 0.8859, 0.3119, 0.8901, 0.2927, 0.8904, 0.2873, 0.8762, 0.3033, 0.8686, 0.1047, 0.8825, 0.1121, 0.8806, 0.1159, 0.8874, 0.1084, 0.8883, 0.1231, 0.863, 0.129, 0.8625, 0.1352, 0.8837, 0.1294, 0.8843, 0.08708, 0.8845, 0.09289, 0.8843, 0.09647, 0.8898, 0.09066, 0.8906, 0.2927, 0.8904, 0.2732, 0.8905, 0.2712, 0.8834, 0.2873, 0.8762, 0.1992, 0.865, 0.2164, 0.8606, 0.2233, 0.883, 0.2055, 0.8803, 0.09863, 0.8835, 0.1047, 0.8825, 0.1084, 0.8883, 0.1022, 0.889, 0.1828, 0.87, 0.1992, 0.865, 0.2055, 0.8803, 0.1875, 0.8782, 0.2055, 0.8803, 0.2233, 0.883, 0.1835, 0.9507, 0.1709, 0.9484, 0.1022, 0.889, 0.1084, 0.8883, 0.1215, 0.9586, 0.1169, 0.959, 0.1875, 0.8782, 0.2055, 0.8803, 0.1709, 0.9484, 0.1588, 0.9462, 0.1232, 0.8849, 0.1294, 0.8843, 0.1458, 0.9556, 0.1413, 0.9561, 0.09647, 0.8898, 0.1022, 0.889, 0.1169, 0.959, 0.1127, 0.9594, 0.1352, 0.8837, 0.141, 0.8834, 0.1543, 0.9545, 0.1501, 0.9551, 0.1155, 0.8859, 0.1232, 0.8849, 0.1413, 0.9561, 0.1358, 0.9568, 0.3033, 0.8686, 0.2873, 0.8762, 0.2186, 0.8225, 0.2291, 0.8167, 0.1084, 0.8883, 0.1159, 0.8874, 0.1272, 0.958, 0.1215, 0.9586, 0.1294, 0.8843, 0.1352, 0.8837, 0.1501, 0.9551, 0.1458, 0.9556, 0.09066, 0.8906, 0.09647, 0.8898, 0.1127, 0.9594, 0.1085, 0.9598, 0.2873, 0.8762, 0.2712, 0.8834, 0.2078, 0.8282, 0.2186, 0.8225, 0.1994, 0.804, 0.2033, 0.8125, 0.2038, 0.8214, 0.1985, 0.8232, 0.194, 0.8239, 0.1898, 0.8244, 0.1853, 0.8241, 0.1802, 0.8152, 0.1807, 0.8057, 0.1848, 0.8044, 0.189, 0.8038, 0.1935, 0.8034])
me_circle_003.materials.append(mat_kelpshake)
me_circle_003.use_remesh_fix_poles = True
me_circle_003.use_remesh_preserve_attributes = False
me_circle_003.use_mirror_vertex_groups = False
me_circle_003.update()

# ---- objects
ob_circle = bpy.data.objects.new('Circle', me_circle_003)

# ---- transforms, parenting, visibility, modifiers, constraints
ob_circle.location = (0.0, 0.0, -0.5279)
ob_circle.scale = (0.4873, 0.4873, 0.4873)
ob_circle.lineart.crease_threshold = 0.0

# ---- collection membership
col_collection.objects.link(ob_circle)

# ---- scene / render settings (as saved in the file)
scene.frame_start = 1; scene.frame_end = 250; scene.frame_set(0)
scene.render.engine = 'BLENDER_EEVEE_NEXT'
scene.cycles.use_denoising = False
scene.cycles.samples = 128
scene.cycles.sampling_pattern = 'TABULATED_SOBOL'
scene.cycles.use_adaptive_sampling = False
scene.cycles.use_light_tree = False
scene.view_settings.view_transform = 'Filmic'
bpy.context.view_layer.update()

# ---- added for rendering (the .blend has no active camera and no usable light): camera, sun
cam_auto = bpy.data.cameras.new('AutoCamera')
cam_auto.lens = 50.0
cam_auto.sensor_width = 36.0
cam_auto.clip_end = 1000.0
ob_auto_camera = bpy.data.objects.new('AutoCamera', cam_auto)
scene.collection.objects.link(ob_auto_camera)
ob_auto_camera.location = (5.16406, -4.04202, 3.57976)
ob_auto_camera.rotation_euler = (1.09748, -7.21219e-08, 0.694738)
scene.camera = ob_auto_camera
light_auto_sun = bpy.data.lights.new('AutoSun', 'SUN')
light_auto_sun.energy = 3.0
light_auto_sun.angle = 0.0523599
ob_auto_sun = bpy.data.objects.new('AutoSun', light_auto_sun)
scene.collection.objects.link(ob_auto_sun)
ob_auto_sun.rotation_euler = (0.872665, 0.174533, 0.523599)
bpy.context.view_layer.update()
